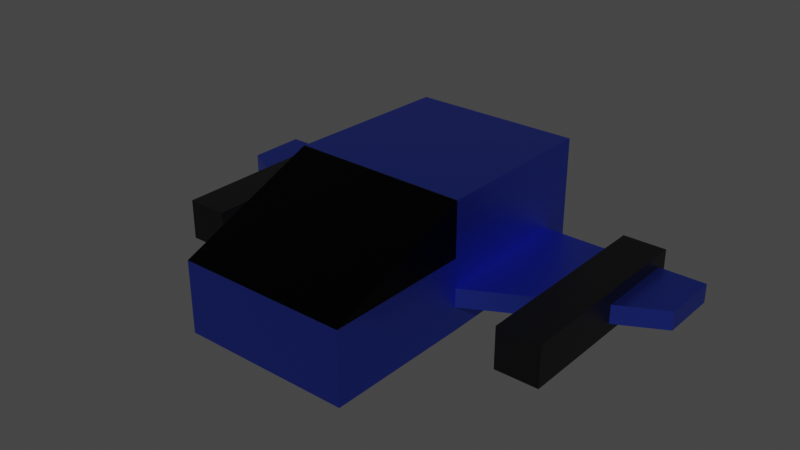 # Source: Shipu.blend  (saved by Blender 2.93.20; exported with 4.5.12 LTS)
import bpy
from mathutils import Matrix  # noqa: F401  (used for matrix-valued properties, if any)

bpy.ops.wm.read_factory_settings(use_empty=True)
scene = bpy.context.scene
scene.name = 'Scene'

# ---- collections
col_collection = bpy.data.collections.new('Collection'); scene.collection.children.link(col_collection)

# ---- materials (node trees are filled in below, after node groups)
mat_spaceship = bpy.data.materials.new('Spaceship')
mat_spaceship.alpha_threshold = 0.0
mat_spaceship.use_transparent_shadow = False
mat_spaceship.line_color = (0.0, 0.0, 0.0, 1.0)
mat_window = bpy.data.materials.new('Window')
mat_window.alpha_threshold = 0.0
mat_window.use_transparent_shadow = False
mat_window.line_color = (0.0, 0.0, 0.0, 1.0)
mat_mechanical = bpy.data.materials.new('Mechanical')
mat_mechanical.alpha_threshold = 0.0
mat_mechanical.use_transparent_shadow = False
mat_mechanical.line_color = (0.0, 0.0, 0.0, 1.0)

# ---- material node trees
mat_spaceship.use_nodes = True; mat_spaceship.node_tree.nodes.clear()
_N = mat_spaceship.node_tree.nodes; _L = mat_spaceship.node_tree.links
n0 = _N.new('ShaderNodeOutputMaterial'); n0.name = 'Material Output'; n0.location = (300, 300)
n1 = _N.new('ShaderNodeBsdfPrincipled'); n1.name = 'Principled BSDF'; n1.location = (10, 300)
n1.distribution = 'GGX'
n1.subsurface_method = 'BURLEY'
n1.inputs[0].default_value = (0.07224, 0.1264, 0.8689, 1.0)
n1.inputs[1].default_value = 1.0
n1.inputs[2].default_value = 0.4
n1.inputs[3].default_value = 1.45
n1.inputs[27].default_value = (0.0, 0.0, 0.0, 1.0)
n1.inputs[28].default_value = 1.0
_L.new(n1.outputs[0], n0.inputs[0])
n0.is_active_output = True
mat_window.use_nodes = True; mat_window.node_tree.nodes.clear()
_N = mat_window.node_tree.nodes; _L = mat_window.node_tree.links
n0 = _N.new('ShaderNodeOutputMaterial'); n0.name = 'Material Output'; n0.location = (300, 300)
n1 = _N.new('ShaderNodeBsdfPrincipled'); n1.name = 'Principled BSDF'; n1.location = (10, 300)
n1.distribution = 'GGX'
n1.subsurface_method = 'BURLEY'
n1.inputs[0].default_value = (0.003642, 0.003642, 0.003642, 1.0)
n1.inputs[1].default_value = 1.0
n1.inputs[2].default_value = 0.4
n1.inputs[3].default_value = 1.45
n1.inputs[27].default_value = (0.0, 0.0, 0.0, 1.0)
n1.inputs[28].default_value = 1.0
_L.new(n1.outputs[0], n0.inputs[0])
n0.is_active_output = True
mat_mechanical.use_nodes = True; mat_mechanical.node_tree.nodes.clear()
_N = mat_mechanical.node_tree.nodes; _L = mat_mechanical.node_tree.links
n0 = _N.new('ShaderNodeOutputMaterial'); n0.name = 'Material Output'; n0.location = (300, 300)
n1 = _N.new('ShaderNodeBsdfPrincipled'); n1.name = 'Principled BSDF'; n1.location = (10, 300)
n1.distribution = 'GGX'
n1.subsurface_method = 'BURLEY'
n1.inputs[0].default_value = (0.04525, 0.04568, 0.04696, 1.0)
n1.inputs[1].default_value = 1.0
n1.inputs[2].default_value = 0.4
n1.inputs[3].default_value = 1.45
n1.inputs[27].default_value = (0.0, 0.0, 0.0, 1.0)
n1.inputs[28].default_value = 1.0
_L.new(n1.outputs[0], n0.inputs[0])
n0.is_active_output = True

# ---- world
world_world = bpy.data.worlds.new('World'); scene.world = world_world
world_world.use_nodes = True; world_world.node_tree.nodes.clear()
_N = world_world.node_tree.nodes; _L = world_world.node_tree.links
n0 = _N.new('ShaderNodeOutputWorld'); n0.name = 'World Output'; n0.location = (300, 300)
n1 = _N.new('ShaderNodeBackground'); n1.name = 'Background'; n1.location = (10, 300)
n1.inputs[0].default_value = (0.05088, 0.05088, 0.05088, 1.0)
_L.new(n1.outputs[0], n0.inputs[0])
n0.is_active_output = True
world_world.color = (0.05088, 0.05088, 0.05088)
world_world.use_sun_shadow = False
world_world.sun_shadow_jitter_overblur = 0.0

# ---- meshes
me_cube = bpy.data.meshes.new('Cube')
me_cube.from_pydata([(2.342, 4.402, 0.9886), (2.342, 4.402, -0.9886), (2.342, -4.402, 0.9886), (2.342, -4.402, -0.9886), (-2.342, 4.402, 0.9886), (-2.342, 4.402, -0.9886), (-2.342, -4.402, 0.9886), (-2.342, -4.402, -0.9886), (2.342, 4.402, 2.456), (-2.342, 4.402, 2.456), (-2.363, -0.3746, -1.01), (2.371, -0.3746, 0.9884), (-2.452, -0.3746, 0.9882), (2.362, -0.3746, -1.009), (2.374, -0.3781, 2.49), (-2.411, -0.379, 2.535), (-2.342, -0.3746, -0.9886), (2.342, -0.3746, 0.9886), (-2.342, -0.3746, 0.9886), (2.342, -0.3746, -0.9886), (2.342, -0.3746, 2.456), (-2.342, -0.3746, 2.456)], [(17, 20), (21, 20), (17, 19), (19, 16), (18, 16), (18, 21)], [(3, 2, 6, 7), (10, 12, 4, 5), (10, 13, 3, 7), (13, 11, 2, 3), (5, 4, 0, 1), (11, 0, 8, 14), (0, 4, 9, 8), (8, 9, 15, 14), (1, 0, 11, 13), (5, 1, 13, 10), (7, 6, 12, 10), (4, 12, 15, 9)])
_uv = me_cube.uv_layers.new(name='UVMap')
_uv.uv.foreach_set('vector', [0.375, 0.75, 0.625, 0.75, 0.625, 1.0, 0.375, 1.0, 0.375, 0.125, 0.625, 0.125, 0.625, 0.25, 0.375, 0.25, 0.125, 0.625, 0.375, 0.625, 0.375, 0.75, 0.125, 0.75, 0.375, 0.625, 0.625, 0.625, 0.625, 0.75, 0.375, 0.75, 0.375, 0.25, 0.625, 0.25, 0.625, 0.5, 0.375, 0.5, 0.625, 0.625, 0.625, 0.5, 0.625, 0.5, 0.625, 0.625, 0.625, 0.5, 0.625, 0.25, 0.625, 0.25, 0.625, 0.5, 0.625, 0.5, 0.875, 0.5, 0.875, 0.625, 0.625, 0.625, 0.375, 0.5, 0.625, 0.5, 0.625, 0.625, 0.375, 0.625, 0.125, 0.5, 0.375, 0.5, 0.375, 0.625, 0.125, 0.625, 0.375, 0.0, 0.625, 0.0, 0.625, 0.125, 0.375, 0.125, 0.625, 0.25, 0.625, 0.125, 0.625, 0.125, 0.625, 0.25])
me_cube.materials.append(mat_spaceship)
me_cube.use_remesh_preserve_volume = False
me_cube.use_remesh_preserve_attributes = False
me_cube.use_mirror_vertex_groups = False
me_cube.update()
me_cube_001 = bpy.data.meshes.new('Cube.001')
me_cube_001.from_pydata([(2.342, -0.3648, -0.3426), (6.811, 2.018, -0.3426), (2.342, -0.3648, 0.1728), (6.811, 2.018, 0.1728), (2.342, 3.632, -0.3426), (6.811, 3.632, -0.3426), (2.342, 3.632, 0.1728), (6.811, 3.632, 0.1728)], [], [(0, 1, 3, 2), (2, 3, 7, 6), (6, 7, 5, 4), (4, 5, 1, 0), (2, 6, 4, 0), (7, 3, 1, 5)])
_uv = me_cube_001.uv_layers.new(name='UVMap')
_uv.uv.foreach_set('vector', [0.375, 0.0, 0.625, 0.0, 0.625, 0.25, 0.375, 0.25, 0.375, 0.25, 0.625, 0.25, 0.625, 0.5, 0.375, 0.5, 0.375, 0.5, 0.625, 0.5, 0.625, 0.75, 0.375, 0.75, 0.375, 0.75, 0.625, 0.75, 0.625, 1.0, 0.375, 1.0, 0.125, 0.5, 0.375, 0.5, 0.375, 0.75, 0.125, 0.75, 0.625, 0.5, 0.875, 0.5, 0.875, 0.75, 0.625, 0.75])
me_cube_001.materials.append(mat_spaceship)
me_cube_001.use_remesh_preserve_volume = False
me_cube_001.use_remesh_preserve_attributes = False
me_cube_001.use_mirror_vertex_groups = False
me_cube_001.update()
me_cube_002 = bpy.data.meshes.new('Cube.002')
me_cube_002.from_pydata([(-2.34, -0.3648, 0.2359), (-6.809, 2.018, 0.2359), (-2.34, -0.3648, -0.2795), (-6.809, 2.018, -0.2795), (-2.34, 3.632, 0.2359), (-6.809, 3.632, 0.2359), (-2.34, 3.632, -0.2795), (-6.809, 3.632, -0.2795)], [], [(0, 1, 3, 2), (2, 3, 7, 6), (6, 7, 5, 4), (4, 5, 1, 0), (2, 6, 4, 0), (7, 3, 1, 5)])
_uv = me_cube_002.uv_layers.new(name='UVMap')
_uv.uv.foreach_set('vector', [0.375, 0.0, 0.625, 0.0, 0.625, 0.25, 0.375, 0.25, 0.375, 0.25, 0.625, 0.25, 0.625, 0.5, 0.375, 0.5, 0.375, 0.5, 0.625, 0.5, 0.625, 0.75, 0.375, 0.75, 0.375, 0.75, 0.625, 0.75, 0.625, 1.0, 0.375, 1.0, 0.125, 0.5, 0.375, 0.5, 0.375, 0.75, 0.125, 0.75, 0.625, 0.5, 0.875, 0.5, 0.875, 0.75, 0.625, 0.75])
me_cube_002.materials.append(mat_spaceship)
me_cube_002.use_remesh_preserve_volume = False
me_cube_002.use_remesh_preserve_attributes = False
me_cube_002.use_mirror_vertex_groups = False
me_cube_002.update()
me_cube_003 = bpy.data.meshes.new('Cube.003')
me_cube_003.from_pydata([(2.342, -4.402, 0.9886), (-2.342, -4.402, 0.9886), (2.375, -0.4164, 2.491), (-2.408, -0.417, 2.532), (2.371, -0.3746, 0.9884), (-2.452, -0.3746, 0.9882), (2.374, -0.3781, 2.49), (-2.411, -0.379, 2.535)], [], [(5, 1, 3, 7), (6, 7, 3, 2), (1, 0, 2, 3), (0, 4, 6, 2)])
_uv = me_cube_003.uv_layers.new(name='UVMap')
_uv.uv.foreach_set('vector', [0.625, 0.125, 0.625, 0.0, 0.625, 0.0, 0.625, 0.125, 0.625, 0.625, 0.875, 0.625, 0.875, 0.75, 0.625, 0.75, 0.625, 1.0, 0.625, 0.75, 0.625, 0.75, 0.625, 1.0, 0.625, 0.75, 0.625, 0.625, 0.625, 0.625, 0.625, 0.75])
me_cube_003.materials.append(mat_window)
me_cube_003.use_remesh_preserve_volume = False
me_cube_003.use_remesh_preserve_attributes = False
me_cube_003.use_mirror_vertex_groups = False
me_cube_003.update()
me_cube_004 = bpy.data.meshes.new('Cube.004')
me_cube_004.from_pydata([(-1.381, 4.402, -0.3647), (-1.381, 5.296, -0.3647), (1.329, 4.402, -0.3647), (1.329, 5.296, -0.3647), (-1.381, 4.402, 1.669), (-1.381, 5.296, 1.669), (1.329, 4.402, 1.669), (1.329, 5.296, 1.669)], [], [(0, 1, 3, 2), (2, 3, 7, 6), (6, 7, 5, 4), (4, 5, 1, 0), (2, 6, 4, 0), (7, 3, 1, 5)])
_uv = me_cube_004.uv_layers.new(name='UVMap')
_uv.uv.foreach_set('vector', [0.375, 0.0, 0.625, 0.0, 0.625, 0.25, 0.375, 0.25, 0.375, 0.25, 0.625, 0.25, 0.625, 0.5, 0.375, 0.5, 0.375, 0.5, 0.625, 0.5, 0.625, 0.75, 0.375, 0.75, 0.375, 0.75, 0.625, 0.75, 0.625, 1.0, 0.375, 1.0, 0.125, 0.5, 0.375, 0.5, 0.375, 0.75, 0.125, 0.75, 0.625, 0.5, 0.875, 0.5, 0.875, 0.75, 0.625, 0.75])
me_cube_004.materials.append(mat_mechanical)
me_cube_004.use_remesh_preserve_volume = False
me_cube_004.use_remesh_preserve_attributes = False
me_cube_004.use_mirror_vertex_groups = False
me_cube_004.update()
me_cube_005 = bpy.data.meshes.new('Cube.005')
me_cube_005.from_pydata([(4.368, -1.568, -0.5856), (4.368, -1.568, 0.542), (4.368, 3.927, -0.5856), (4.368, 3.927, 0.542), (5.546, -1.568, -0.5856), (5.546, -1.568, 0.542), (5.546, 3.927, -0.5856), (5.546, 3.927, 0.542)], [], [(0, 1, 3, 2), (2, 3, 7, 6), (6, 7, 5, 4), (4, 5, 1, 0), (2, 6, 4, 0), (7, 3, 1, 5)])
_uv = me_cube_005.uv_layers.new(name='UVMap')
_uv.uv.foreach_set('vector', [0.375, 0.0, 0.625, 0.0, 0.625, 0.25, 0.375, 0.25, 0.375, 0.25, 0.625, 0.25, 0.625, 0.5, 0.375, 0.5, 0.375, 0.5, 0.625, 0.5, 0.625, 0.75, 0.375, 0.75, 0.375, 0.75, 0.625, 0.75, 0.625, 1.0, 0.375, 1.0, 0.125, 0.5, 0.375, 0.5, 0.375, 0.75, 0.125, 0.75, 0.625, 0.5, 0.875, 0.5, 0.875, 0.75, 0.625, 0.75])
me_cube_005.materials.append(mat_mechanical)
me_cube_005.use_remesh_preserve_volume = False
me_cube_005.use_remesh_preserve_attributes = False
me_cube_005.use_mirror_vertex_groups = False
me_cube_005.update()
me_cube_006 = bpy.data.meshes.new('Cube.006')
me_cube_006.from_pydata([(-4.366, -1.568, 0.4789), (-4.366, -1.568, -0.6487), (-4.366, 3.927, 0.4789), (-4.366, 3.927, -0.6487), (-5.544, -1.568, 0.4789), (-5.544, -1.568, -0.6487), (-5.544, 3.927, 0.4789), (-5.544, 3.927, -0.6487)], [], [(0, 1, 3, 2), (2, 3, 7, 6), (6, 7, 5, 4), (4, 5, 1, 0), (2, 6, 4, 0), (7, 3, 1, 5)])
_uv = me_cube_006.uv_layers.new(name='UVMap')
_uv.uv.foreach_set('vector', [0.375, 0.0, 0.625, 0.0, 0.625, 0.25, 0.375, 0.25, 0.375, 0.25, 0.625, 0.25, 0.625, 0.5, 0.375, 0.5, 0.375, 0.5, 0.625, 0.5, 0.625, 0.75, 0.375, 0.75, 0.375, 0.75, 0.625, 0.75, 0.625, 1.0, 0.375, 1.0, 0.125, 0.5, 0.375, 0.5, 0.375, 0.75, 0.125, 0.75, 0.625, 0.5, 0.875, 0.5, 0.875, 0.75, 0.625, 0.75])
me_cube_006.materials.append(mat_mechanical)
me_cube_006.use_remesh_preserve_volume = False
me_cube_006.use_remesh_preserve_attributes = False
me_cube_006.use_mirror_vertex_groups = False
me_cube_006.update()

# ---- objects
ob_cube = bpy.data.objects.new('Cube', me_cube)
ob_cube_001 = bpy.data.objects.new('Cube.001', me_cube_001)
ob_cube_002 = bpy.data.objects.new('Cube.002', me_cube_002)
ob_cube_003 = bpy.data.objects.new('Cube.003', me_cube_003)
ob_cube_004 = bpy.data.objects.new('Cube.004', me_cube_004)
ob_cube_005 = bpy.data.objects.new('Cube.005', me_cube_005)
ob_cube_006 = bpy.data.objects.new('Cube.006', me_cube_006)

# ---- transforms, parenting, visibility, modifiers, constraints
ob_cube.location = (0.0, 0.0, 0.0)
ob_cube.lock_rotations_4d = False
ob_cube.empty_display_type = 'ARROWS'
ob_cube.lineart.crease_threshold = 0.0
ob_cube_001.location = (0.0, 0.0, 0.0)
ob_cube_001.lock_rotations_4d = False
ob_cube_001.empty_display_type = 'ARROWS'
ob_cube_001.lineart.crease_threshold = 0.0
ob_cube_002.location = (0.0, 0.0, 0.0)
ob_cube_002.lock_rotations_4d = False
ob_cube_002.empty_display_type = 'ARROWS'
ob_cube_002.lineart.crease_threshold = 0.0
ob_cube_003.location = (0.0, 0.0, 0.0)
ob_cube_003.lock_rotations_4d = False
ob_cube_003.empty_display_type = 'ARROWS'
ob_cube_003.lineart.crease_threshold = 0.0
ob_cube_004.location = (0.0, 0.0, 0.0)
ob_cube_004.lock_rotations_4d = False
ob_cube_004.empty_display_type = 'ARROWS'
ob_cube_004.lineart.crease_threshold = 0.0
ob_cube_005.location = (0.0, 0.0, 0.0)
ob_cube_005.lock_rotations_4d = False
ob_cube_005.empty_display_type = 'ARROWS'
ob_cube_005.lineart.crease_threshold = 0.0
ob_cube_006.location = (0.0, 0.0, 0.0)
ob_cube_006.lock_rotations_4d = False
ob_cube_006.empty_display_type = 'ARROWS'
ob_cube_006.lineart.crease_threshold = 0.0

# ---- collection membership
col_collection.objects.link(ob_cube)
col_collection.objects.link(ob_cube_001)
col_collection.objects.link(ob_cube_002)
col_collection.objects.link(ob_cube_003)
col_collection.objects.link(ob_cube_004)
col_collection.objects.link(ob_cube_005)
col_collection.objects.link(ob_cube_006)

# ---- scene / render settings (as saved in the file)
scene.frame_start = 1; scene.frame_end = 250; scene.frame_set(1)
scene.render.engine = 'BLENDER_EEVEE_NEXT'
scene.cycles.use_denoising = False
scene.cycles.samples = 128
scene.cycles.sampling_pattern = 'TABULATED_SOBOL'
scene.cycles.use_adaptive_sampling = False
scene.cycles.use_light_tree = False
scene.view_settings.view_transform = 'Filmic'
bpy.context.view_layer.update()

# ---- added for rendering (the .blend has no active camera and no usable light): camera, sun
cam_auto = bpy.data.cameras.new('AutoCamera')
cam_auto.lens = 50.0
cam_auto.sensor_width = 36.0
cam_auto.clip_end = 1000.0
ob_auto_camera = bpy.data.objects.new('AutoCamera', cam_auto)
scene.collection.objects.link(ob_auto_camera)
ob_auto_camera.location = (15.8146, -18.5294, 13.4133)
ob_auto_camera.rotation_euler = (1.09748, -7.21219e-08, 0.694738)
scene.camera = ob_auto_camera
light_auto_sun = bpy.data.lights.new('AutoSun', 'SUN')
light_auto_sun.energy = 3.0
light_auto_sun.angle = 0.0523599
ob_auto_sun = bpy.data.objects.new('AutoSun', light_auto_sun)
scene.collection.objects.link(ob_auto_sun)
ob_auto_sun.rotation_euler = (0.872665, 0.174533, 0.523599)
bpy.context.view_layer.update()
